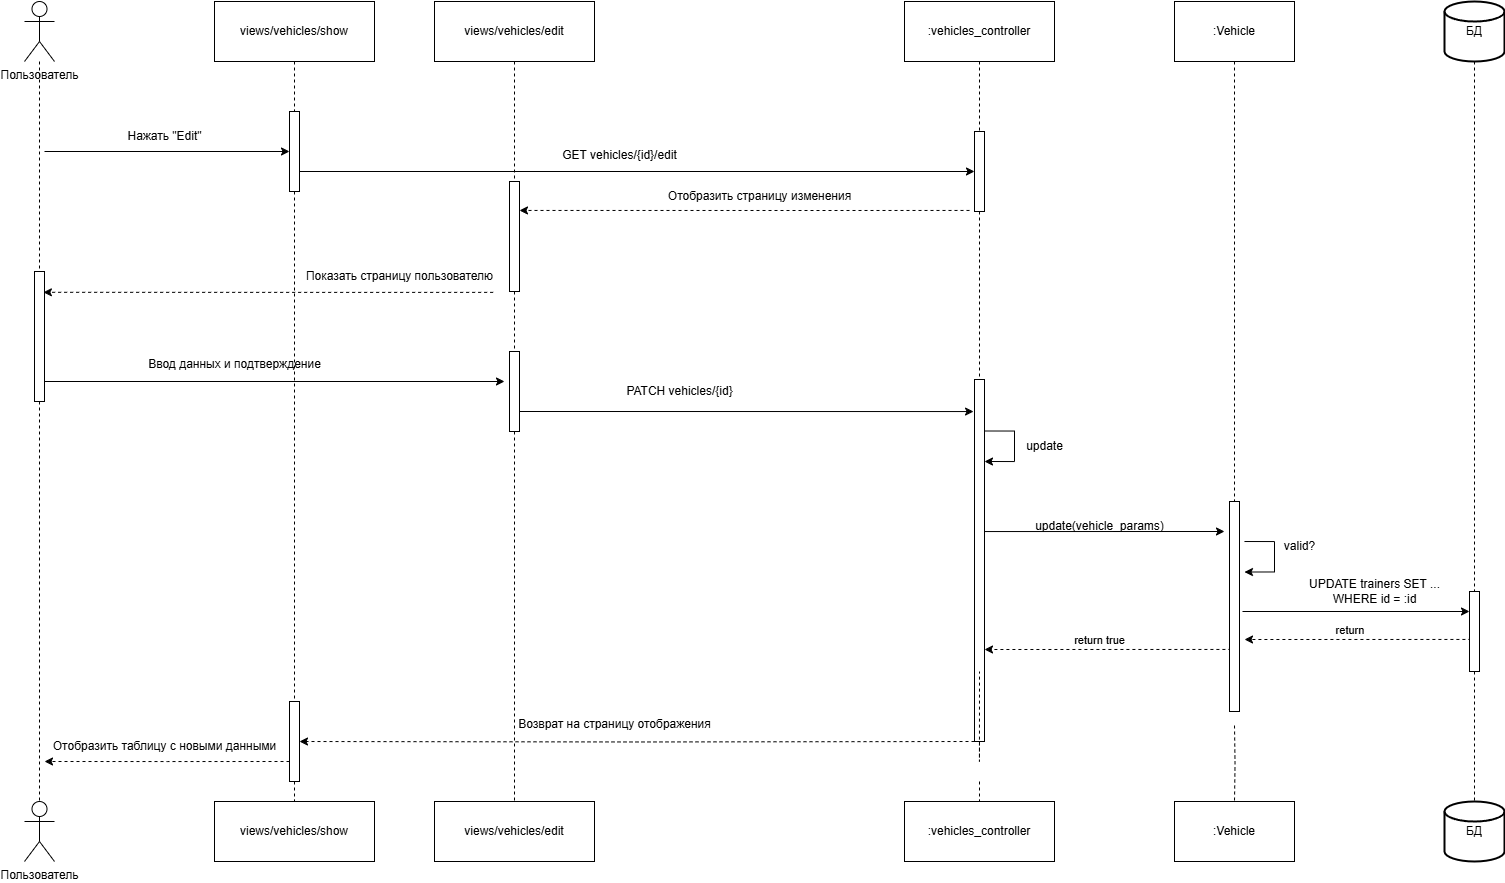

The diagram above was exported from draw.io. Its source (the exported page's mxGraphModel, read from the mxfile embedded in the PNG):
<mxGraphModel dx="1374" dy="751" grid="1" gridSize="10" guides="1" tooltips="1" connect="1" arrows="1" fold="1" page="1" pageScale="1" pageWidth="827" pageHeight="1169" math="0" shadow="0">
  <root>
    <mxCell id="0" />
    <mxCell id="1" parent="0" />
    <mxCell id="hyCBkII7PT5BY-3-G8Qy-39" value="views/vehicles/show" style="rounded=0;whiteSpace=wrap;html=1;" parent="1" vertex="1">
      <mxGeometry x="350" y="1030" width="160" height="60" as="geometry" />
    </mxCell>
    <mxCell id="hyCBkII7PT5BY-3-G8Qy-51" value="" style="edgeStyle=orthogonalEdgeStyle;rounded=0;orthogonalLoop=1;jettySize=auto;html=1;exitX=0.5;exitY=1;exitDx=0;exitDy=0;entryX=0.5;entryY=0;entryDx=0;entryDy=0;dashed=1;endArrow=none;startFill=0;" parent="1" source="lW9Lx7tVs1pUB0EugpWr-50" target="hyCBkII7PT5BY-3-G8Qy-60" edge="1">
      <mxGeometry relative="1" as="geometry">
        <mxPoint x="430" y="1100" as="sourcePoint" />
        <mxPoint x="430" y="1510" as="targetPoint" />
      </mxGeometry>
    </mxCell>
    <mxCell id="hyCBkII7PT5BY-3-G8Qy-60" value="views/vehicles/show" style="rounded=0;whiteSpace=wrap;html=1;" parent="1" vertex="1">
      <mxGeometry x="350" y="1830" width="160" height="60" as="geometry" />
    </mxCell>
    <mxCell id="hyCBkII7PT5BY-3-G8Qy-61" value="Пользователь" style="shape=umlActor;verticalLabelPosition=bottom;verticalAlign=top;html=1;outlineConnect=0;" parent="1" vertex="1">
      <mxGeometry x="160" y="1030" width="30" height="60" as="geometry" />
    </mxCell>
    <mxCell id="hyCBkII7PT5BY-3-G8Qy-62" value="Пользователь" style="shape=umlActor;verticalLabelPosition=bottom;verticalAlign=top;html=1;outlineConnect=0;" parent="1" vertex="1">
      <mxGeometry x="160" y="1830" width="30" height="60" as="geometry" />
    </mxCell>
    <mxCell id="hyCBkII7PT5BY-3-G8Qy-63" style="edgeStyle=orthogonalEdgeStyle;rounded=0;orthogonalLoop=1;jettySize=auto;html=1;entryX=0.5;entryY=0;entryDx=0;entryDy=0;entryPerimeter=0;endArrow=none;startFill=0;dashed=1;" parent="1" source="hyCBkII7PT5BY-3-G8Qy-92" target="hyCBkII7PT5BY-3-G8Qy-62" edge="1">
      <mxGeometry relative="1" as="geometry" />
    </mxCell>
    <mxCell id="hyCBkII7PT5BY-3-G8Qy-65" value="" style="edgeStyle=orthogonalEdgeStyle;rounded=0;orthogonalLoop=1;jettySize=auto;html=1;exitX=0.5;exitY=1;exitDx=0;exitDy=0;entryX=0.5;entryY=0;entryDx=0;entryDy=0;dashed=1;endArrow=none;startFill=0;" parent="1" source="hyCBkII7PT5BY-3-G8Qy-39" target="hyCBkII7PT5BY-3-G8Qy-64" edge="1">
      <mxGeometry relative="1" as="geometry">
        <mxPoint x="430" y="1090" as="sourcePoint" />
        <mxPoint x="430" y="1660" as="targetPoint" />
      </mxGeometry>
    </mxCell>
    <mxCell id="hyCBkII7PT5BY-3-G8Qy-77" style="edgeStyle=orthogonalEdgeStyle;rounded=0;orthogonalLoop=1;jettySize=auto;html=1;exitX=1;exitY=0.75;exitDx=0;exitDy=0;entryX=0;entryY=0.5;entryDx=0;entryDy=0;" parent="1" source="hyCBkII7PT5BY-3-G8Qy-64" target="hyCBkII7PT5BY-3-G8Qy-79" edge="1">
      <mxGeometry relative="1" as="geometry">
        <mxPoint x="1090" y="1200" as="targetPoint" />
      </mxGeometry>
    </mxCell>
    <mxCell id="hyCBkII7PT5BY-3-G8Qy-64" value="" style="rounded=0;whiteSpace=wrap;html=1;" parent="1" vertex="1">
      <mxGeometry x="425" y="1140" width="10" height="80" as="geometry" />
    </mxCell>
    <mxCell id="hyCBkII7PT5BY-3-G8Qy-66" value="" style="endArrow=classic;html=1;rounded=0;entryX=0;entryY=0.5;entryDx=0;entryDy=0;" parent="1" target="hyCBkII7PT5BY-3-G8Qy-64" edge="1">
      <mxGeometry width="50" height="50" relative="1" as="geometry">
        <mxPoint x="180" y="1180" as="sourcePoint" />
        <mxPoint x="920" y="860" as="targetPoint" />
      </mxGeometry>
    </mxCell>
    <mxCell id="hyCBkII7PT5BY-3-G8Qy-67" value="Нажать &quot;Edit&quot;" style="text;html=1;align=center;verticalAlign=middle;resizable=0;points=[];autosize=1;strokeColor=none;fillColor=none;" parent="1" vertex="1">
      <mxGeometry x="250" y="1150" width="100" height="30" as="geometry" />
    </mxCell>
    <mxCell id="hyCBkII7PT5BY-3-G8Qy-70" style="edgeStyle=orthogonalEdgeStyle;rounded=0;orthogonalLoop=1;jettySize=auto;html=1;exitX=0.5;exitY=1;exitDx=0;exitDy=0;entryX=0.5;entryY=0;entryDx=0;entryDy=0;dashed=1;endArrow=none;startFill=0;" parent="1" target="hyCBkII7PT5BY-3-G8Qy-69" edge="1">
      <mxGeometry relative="1" as="geometry">
        <mxPoint x="1115" y="1810" as="sourcePoint" />
      </mxGeometry>
    </mxCell>
    <mxCell id="hyCBkII7PT5BY-3-G8Qy-68" value=":vehicles_controller" style="rounded=0;whiteSpace=wrap;html=1;" parent="1" vertex="1">
      <mxGeometry x="1040" y="1030" width="150" height="60" as="geometry" />
    </mxCell>
    <mxCell id="hyCBkII7PT5BY-3-G8Qy-69" value=":vehicles_controller" style="rounded=0;whiteSpace=wrap;html=1;" parent="1" vertex="1">
      <mxGeometry x="1040" y="1830" width="150" height="60" as="geometry" />
    </mxCell>
    <mxCell id="hyCBkII7PT5BY-3-G8Qy-73" style="edgeStyle=orthogonalEdgeStyle;rounded=0;orthogonalLoop=1;jettySize=auto;html=1;exitX=0.5;exitY=1;exitDx=0;exitDy=0;entryX=0.5;entryY=0;entryDx=0;entryDy=0;dashed=1;endArrow=none;startFill=0;" parent="1" source="lW9Lx7tVs1pUB0EugpWr-1" target="hyCBkII7PT5BY-3-G8Qy-72" edge="1">
      <mxGeometry relative="1" as="geometry" />
    </mxCell>
    <mxCell id="hyCBkII7PT5BY-3-G8Qy-71" value="views/vehicles/edit" style="rounded=0;whiteSpace=wrap;html=1;" parent="1" vertex="1">
      <mxGeometry x="570" y="1030" width="160" height="60" as="geometry" />
    </mxCell>
    <mxCell id="hyCBkII7PT5BY-3-G8Qy-72" value="views/vehicles/edit" style="rounded=0;whiteSpace=wrap;html=1;" parent="1" vertex="1">
      <mxGeometry x="570" y="1830" width="160" height="60" as="geometry" />
    </mxCell>
    <mxCell id="hyCBkII7PT5BY-3-G8Qy-78" value="GET vehicles/{id}/edit" style="text;html=1;align=center;verticalAlign=middle;resizable=0;points=[];autosize=1;strokeColor=none;fillColor=none;" parent="1" vertex="1">
      <mxGeometry x="685" y="1169" width="140" height="30" as="geometry" />
    </mxCell>
    <mxCell id="hyCBkII7PT5BY-3-G8Qy-82" value="" style="edgeStyle=orthogonalEdgeStyle;rounded=0;orthogonalLoop=1;jettySize=auto;html=1;exitX=0.5;exitY=1;exitDx=0;exitDy=0;entryX=0.5;entryY=0;entryDx=0;entryDy=0;dashed=1;endArrow=none;startFill=0;" parent="1" source="hyCBkII7PT5BY-3-G8Qy-68" target="hyCBkII7PT5BY-3-G8Qy-79" edge="1">
      <mxGeometry relative="1" as="geometry">
        <mxPoint x="1115" y="1090" as="sourcePoint" />
        <mxPoint x="1115" y="1660" as="targetPoint" />
      </mxGeometry>
    </mxCell>
    <mxCell id="hyCBkII7PT5BY-3-G8Qy-79" value="" style="rounded=0;whiteSpace=wrap;html=1;" parent="1" vertex="1">
      <mxGeometry x="1110" y="1160" width="10" height="80" as="geometry" />
    </mxCell>
    <mxCell id="hyCBkII7PT5BY-3-G8Qy-84" value="" style="edgeStyle=orthogonalEdgeStyle;rounded=0;orthogonalLoop=1;jettySize=auto;html=1;exitX=0.5;exitY=1;exitDx=0;exitDy=0;entryX=0.5;entryY=0;entryDx=0;entryDy=0;dashed=1;endArrow=none;startFill=0;" parent="1" source="hyCBkII7PT5BY-3-G8Qy-71" target="hyCBkII7PT5BY-3-G8Qy-83" edge="1">
      <mxGeometry relative="1" as="geometry">
        <mxPoint x="650" y="1090" as="sourcePoint" />
        <mxPoint x="650" y="1660" as="targetPoint" />
      </mxGeometry>
    </mxCell>
    <mxCell id="hyCBkII7PT5BY-3-G8Qy-83" value="" style="rounded=0;whiteSpace=wrap;html=1;" parent="1" vertex="1">
      <mxGeometry x="645" y="1210" width="10" height="110" as="geometry" />
    </mxCell>
    <mxCell id="hyCBkII7PT5BY-3-G8Qy-86" value="Отобразить страницу изменения" style="text;html=1;align=center;verticalAlign=middle;resizable=0;points=[];autosize=1;strokeColor=none;fillColor=none;" parent="1" vertex="1">
      <mxGeometry x="790" y="1210" width="210" height="30" as="geometry" />
    </mxCell>
    <mxCell id="hyCBkII7PT5BY-3-G8Qy-93" value="" style="edgeStyle=orthogonalEdgeStyle;rounded=0;orthogonalLoop=1;jettySize=auto;html=1;entryX=0.5;entryY=0;entryDx=0;entryDy=0;entryPerimeter=0;endArrow=none;startFill=0;dashed=1;" parent="1" source="hyCBkII7PT5BY-3-G8Qy-61" target="hyCBkII7PT5BY-3-G8Qy-92" edge="1">
      <mxGeometry relative="1" as="geometry">
        <mxPoint x="175" y="1090" as="sourcePoint" />
        <mxPoint x="175" y="1660" as="targetPoint" />
      </mxGeometry>
    </mxCell>
    <mxCell id="hyCBkII7PT5BY-3-G8Qy-92" value="" style="rounded=0;whiteSpace=wrap;html=1;" parent="1" vertex="1">
      <mxGeometry x="170" y="1300" width="10" height="130" as="geometry" />
    </mxCell>
    <mxCell id="hyCBkII7PT5BY-3-G8Qy-94" style="edgeStyle=orthogonalEdgeStyle;rounded=0;orthogonalLoop=1;jettySize=auto;html=1;exitX=0.946;exitY=1.029;exitDx=0;exitDy=0;entryX=0.888;entryY=0.16;entryDx=0;entryDy=0;entryPerimeter=0;dashed=1;exitPerimeter=0;" parent="1" source="hyCBkII7PT5BY-3-G8Qy-95" target="hyCBkII7PT5BY-3-G8Qy-92" edge="1">
      <mxGeometry relative="1" as="geometry">
        <mxPoint x="895.0000000000002" y="1320.0000000000002" as="sourcePoint" />
        <Array as="points">
          <mxPoint x="480" y="1321" />
          <mxPoint x="480" y="1321" />
        </Array>
      </mxGeometry>
    </mxCell>
    <mxCell id="hyCBkII7PT5BY-3-G8Qy-95" value="Показать страницу пользователю" style="text;html=1;align=center;verticalAlign=middle;resizable=0;points=[];autosize=1;strokeColor=none;fillColor=none;" parent="1" vertex="1">
      <mxGeometry x="430" y="1290" width="210" height="30" as="geometry" />
    </mxCell>
    <mxCell id="lW9Lx7tVs1pUB0EugpWr-2" value="" style="edgeStyle=orthogonalEdgeStyle;rounded=0;orthogonalLoop=1;jettySize=auto;html=1;exitX=0.5;exitY=1;exitDx=0;exitDy=0;entryX=0.5;entryY=0;entryDx=0;entryDy=0;dashed=1;endArrow=none;startFill=0;" parent="1" source="hyCBkII7PT5BY-3-G8Qy-83" target="lW9Lx7tVs1pUB0EugpWr-1" edge="1">
      <mxGeometry relative="1" as="geometry">
        <mxPoint x="650" y="1290" as="sourcePoint" />
        <mxPoint x="650" y="1660" as="targetPoint" />
      </mxGeometry>
    </mxCell>
    <mxCell id="lW9Lx7tVs1pUB0EugpWr-1" value="" style="rounded=0;whiteSpace=wrap;html=1;" parent="1" vertex="1">
      <mxGeometry x="645" y="1380" width="10" height="80" as="geometry" />
    </mxCell>
    <mxCell id="lW9Lx7tVs1pUB0EugpWr-4" value="" style="endArrow=classic;html=1;rounded=0;" parent="1" edge="1">
      <mxGeometry width="50" height="50" relative="1" as="geometry">
        <mxPoint x="180" y="1410" as="sourcePoint" />
        <mxPoint x="640" y="1410" as="targetPoint" />
      </mxGeometry>
    </mxCell>
    <mxCell id="lW9Lx7tVs1pUB0EugpWr-5" value="Ввод данных и подтверждение" style="text;html=1;align=center;verticalAlign=middle;resizable=0;points=[];autosize=1;strokeColor=none;fillColor=none;" parent="1" vertex="1">
      <mxGeometry x="270" y="1378" width="200" height="30" as="geometry" />
    </mxCell>
    <mxCell id="lW9Lx7tVs1pUB0EugpWr-7" value="" style="edgeStyle=orthogonalEdgeStyle;rounded=0;orthogonalLoop=1;jettySize=auto;html=1;exitX=0.5;exitY=1;exitDx=0;exitDy=0;entryX=0.5;entryY=0;entryDx=0;entryDy=0;dashed=1;endArrow=none;startFill=0;" parent="1" source="hyCBkII7PT5BY-3-G8Qy-79" target="lW9Lx7tVs1pUB0EugpWr-6" edge="1">
      <mxGeometry relative="1" as="geometry">
        <mxPoint x="1115" y="1240" as="sourcePoint" />
        <mxPoint x="1115" y="1660" as="targetPoint" />
      </mxGeometry>
    </mxCell>
    <mxCell id="lW9Lx7tVs1pUB0EugpWr-24" style="edgeStyle=orthogonalEdgeStyle;rounded=0;orthogonalLoop=1;jettySize=auto;html=1;exitX=1;exitY=1;exitDx=0;exitDy=0;" parent="1" source="lW9Lx7tVs1pUB0EugpWr-6" edge="1">
      <mxGeometry relative="1" as="geometry">
        <mxPoint x="1360" y="1560" as="targetPoint" />
        <Array as="points">
          <mxPoint x="1120" y="1560" />
        </Array>
      </mxGeometry>
    </mxCell>
    <mxCell id="lW9Lx7tVs1pUB0EugpWr-6" value="" style="rounded=0;whiteSpace=wrap;html=1;" parent="1" vertex="1">
      <mxGeometry x="1110" y="1408" width="10" height="362" as="geometry" />
    </mxCell>
    <mxCell id="lW9Lx7tVs1pUB0EugpWr-9" value="PATCH vehicles/{id}" style="text;html=1;align=center;verticalAlign=middle;resizable=0;points=[];autosize=1;strokeColor=none;fillColor=none;" parent="1" vertex="1">
      <mxGeometry x="750" y="1405" width="130" height="30" as="geometry" />
    </mxCell>
    <mxCell id="lW9Lx7tVs1pUB0EugpWr-12" style="edgeStyle=orthogonalEdgeStyle;rounded=0;orthogonalLoop=1;jettySize=auto;html=1;exitX=0.5;exitY=1;exitDx=0;exitDy=0;entryX=0.5;entryY=0;entryDx=0;entryDy=0;dashed=1;endArrow=none;startFill=0;" parent="1" target="lW9Lx7tVs1pUB0EugpWr-11" edge="1">
      <mxGeometry relative="1" as="geometry">
        <mxPoint x="1370" y="1754" as="sourcePoint" />
      </mxGeometry>
    </mxCell>
    <mxCell id="lW9Lx7tVs1pUB0EugpWr-10" value=":Vehicle" style="rounded=0;whiteSpace=wrap;html=1;" parent="1" vertex="1">
      <mxGeometry x="1310" y="1030" width="120" height="60" as="geometry" />
    </mxCell>
    <mxCell id="lW9Lx7tVs1pUB0EugpWr-11" value=":Vehicle" style="rounded=0;whiteSpace=wrap;html=1;" parent="1" vertex="1">
      <mxGeometry x="1310" y="1830" width="120" height="60" as="geometry" />
    </mxCell>
    <mxCell id="lW9Lx7tVs1pUB0EugpWr-13" value="БД" style="strokeWidth=2;html=1;shape=mxgraph.flowchart.database;whiteSpace=wrap;" parent="1" vertex="1">
      <mxGeometry x="1580" y="1030" width="60" height="60" as="geometry" />
    </mxCell>
    <mxCell id="lW9Lx7tVs1pUB0EugpWr-14" value="БД" style="strokeWidth=2;html=1;shape=mxgraph.flowchart.database;whiteSpace=wrap;" parent="1" vertex="1">
      <mxGeometry x="1580" y="1830" width="60" height="60" as="geometry" />
    </mxCell>
    <mxCell id="lW9Lx7tVs1pUB0EugpWr-15" style="edgeStyle=orthogonalEdgeStyle;rounded=0;orthogonalLoop=1;jettySize=auto;html=1;exitX=0.5;exitY=1;exitDx=0;exitDy=0;exitPerimeter=0;entryX=0.5;entryY=0;entryDx=0;entryDy=0;entryPerimeter=0;dashed=1;endArrow=none;startFill=0;" parent="1" source="lW9Lx7tVs1pUB0EugpWr-39" target="lW9Lx7tVs1pUB0EugpWr-14" edge="1">
      <mxGeometry relative="1" as="geometry" />
    </mxCell>
    <mxCell id="lW9Lx7tVs1pUB0EugpWr-18" style="edgeStyle=orthogonalEdgeStyle;rounded=0;orthogonalLoop=1;jettySize=auto;html=1;exitX=1;exitY=0.5;exitDx=0;exitDy=0;entryX=1;entryY=0.75;entryDx=0;entryDy=0;" parent="1" edge="1">
      <mxGeometry relative="1" as="geometry">
        <mxPoint x="1120" y="1459.5" as="sourcePoint" />
        <mxPoint x="1120" y="1490" as="targetPoint" />
        <Array as="points">
          <mxPoint x="1150" y="1459.5" />
          <mxPoint x="1150" y="1490.5" />
        </Array>
      </mxGeometry>
    </mxCell>
    <mxCell id="lW9Lx7tVs1pUB0EugpWr-19" value="update" style="text;html=1;align=center;verticalAlign=middle;resizable=0;points=[];autosize=1;strokeColor=none;fillColor=none;" parent="1" vertex="1">
      <mxGeometry x="1150" y="1460" width="60" height="30" as="geometry" />
    </mxCell>
    <mxCell id="lW9Lx7tVs1pUB0EugpWr-26" value="update(vehicle_params)" style="text;html=1;align=center;verticalAlign=middle;resizable=0;points=[];autosize=1;strokeColor=none;fillColor=none;" parent="1" vertex="1">
      <mxGeometry x="1160" y="1540" width="150" height="30" as="geometry" />
    </mxCell>
    <mxCell id="lW9Lx7tVs1pUB0EugpWr-28" value="valid?" style="text;html=1;align=center;verticalAlign=middle;resizable=0;points=[];autosize=1;strokeColor=none;fillColor=none;" parent="1" vertex="1">
      <mxGeometry x="1410" y="1560" width="50" height="30" as="geometry" />
    </mxCell>
    <mxCell id="lW9Lx7tVs1pUB0EugpWr-32" value="" style="edgeStyle=orthogonalEdgeStyle;rounded=0;orthogonalLoop=1;jettySize=auto;html=1;exitX=0.5;exitY=1;exitDx=0;exitDy=0;dashed=1;endArrow=none;startFill=0;" parent="1" source="lW9Lx7tVs1pUB0EugpWr-6" edge="1">
      <mxGeometry relative="1" as="geometry">
        <mxPoint x="1115" y="1570" as="sourcePoint" />
        <mxPoint x="1115" y="1700" as="targetPoint" />
      </mxGeometry>
    </mxCell>
    <mxCell id="lW9Lx7tVs1pUB0EugpWr-40" value="" style="edgeStyle=orthogonalEdgeStyle;rounded=0;orthogonalLoop=1;jettySize=auto;html=1;exitX=0.5;exitY=1;exitDx=0;exitDy=0;exitPerimeter=0;entryX=0.5;entryY=0;entryDx=0;entryDy=0;entryPerimeter=0;dashed=1;endArrow=none;startFill=0;" parent="1" source="lW9Lx7tVs1pUB0EugpWr-13" target="lW9Lx7tVs1pUB0EugpWr-39" edge="1">
      <mxGeometry relative="1" as="geometry">
        <mxPoint x="1610" y="1090" as="sourcePoint" />
        <mxPoint x="1610" y="1830" as="targetPoint" />
      </mxGeometry>
    </mxCell>
    <mxCell id="lW9Lx7tVs1pUB0EugpWr-39" value="" style="rounded=0;whiteSpace=wrap;html=1;" parent="1" vertex="1">
      <mxGeometry x="1605" y="1620" width="10" height="80" as="geometry" />
    </mxCell>
    <mxCell id="lW9Lx7tVs1pUB0EugpWr-41" style="edgeStyle=orthogonalEdgeStyle;rounded=0;orthogonalLoop=1;jettySize=auto;html=1;exitX=1;exitY=0.5;exitDx=0;exitDy=0;entryX=-0.3;entryY=0.175;entryDx=0;entryDy=0;entryPerimeter=0;" parent="1" edge="1">
      <mxGeometry relative="1" as="geometry">
        <mxPoint x="1378" y="1640" as="sourcePoint" />
        <mxPoint x="1605" y="1640" as="targetPoint" />
      </mxGeometry>
    </mxCell>
    <mxCell id="lW9Lx7tVs1pUB0EugpWr-42" value="UPDATE trainers SET ...&lt;div&gt;WHERE id = :id&lt;/div&gt;" style="text;html=1;align=center;verticalAlign=middle;resizable=0;points=[];autosize=1;strokeColor=none;fillColor=none;" parent="1" vertex="1">
      <mxGeometry x="1430" y="1600" width="160" height="40" as="geometry" />
    </mxCell>
    <mxCell id="lW9Lx7tVs1pUB0EugpWr-43" style="edgeStyle=orthogonalEdgeStyle;rounded=0;orthogonalLoop=1;jettySize=auto;html=1;exitX=1;exitY=0.75;exitDx=0;exitDy=0;" parent="1" source="lW9Lx7tVs1pUB0EugpWr-1" edge="1">
      <mxGeometry relative="1" as="geometry">
        <mxPoint x="1110" y="1440" as="targetPoint" />
        <Array as="points">
          <mxPoint x="1109" y="1440" />
        </Array>
      </mxGeometry>
    </mxCell>
    <mxCell id="lW9Lx7tVs1pUB0EugpWr-52" style="edgeStyle=orthogonalEdgeStyle;rounded=0;orthogonalLoop=1;jettySize=auto;html=1;exitX=0;exitY=0.5;exitDx=0;exitDy=0;entryX=1;entryY=0.5;entryDx=0;entryDy=0;dashed=1;" parent="1" target="lW9Lx7tVs1pUB0EugpWr-50" edge="1">
      <mxGeometry relative="1" as="geometry">
        <mxPoint x="1110" y="1770" as="sourcePoint" />
      </mxGeometry>
    </mxCell>
    <mxCell id="lW9Lx7tVs1pUB0EugpWr-51" value="" style="edgeStyle=orthogonalEdgeStyle;rounded=0;orthogonalLoop=1;jettySize=auto;html=1;exitX=0.5;exitY=1;exitDx=0;exitDy=0;entryX=0.5;entryY=0;entryDx=0;entryDy=0;dashed=1;endArrow=none;startFill=0;" parent="1" source="hyCBkII7PT5BY-3-G8Qy-64" target="lW9Lx7tVs1pUB0EugpWr-50" edge="1">
      <mxGeometry relative="1" as="geometry">
        <mxPoint x="430" y="1220" as="sourcePoint" />
        <mxPoint x="430" y="1830" as="targetPoint" />
      </mxGeometry>
    </mxCell>
    <mxCell id="lW9Lx7tVs1pUB0EugpWr-54" style="edgeStyle=orthogonalEdgeStyle;rounded=0;orthogonalLoop=1;jettySize=auto;html=1;exitX=0;exitY=0.75;exitDx=0;exitDy=0;dashed=1;" parent="1" source="lW9Lx7tVs1pUB0EugpWr-50" edge="1">
      <mxGeometry relative="1" as="geometry">
        <mxPoint x="180" y="1790" as="targetPoint" />
      </mxGeometry>
    </mxCell>
    <mxCell id="lW9Lx7tVs1pUB0EugpWr-50" value="" style="rounded=0;whiteSpace=wrap;html=1;" parent="1" vertex="1">
      <mxGeometry x="425" y="1730" width="10" height="80" as="geometry" />
    </mxCell>
    <mxCell id="lW9Lx7tVs1pUB0EugpWr-53" value="Возврат на страницу отображения" style="text;html=1;align=center;verticalAlign=middle;resizable=0;points=[];autosize=1;strokeColor=none;fillColor=none;" parent="1" vertex="1">
      <mxGeometry x="640" y="1738" width="220" height="30" as="geometry" />
    </mxCell>
    <mxCell id="lW9Lx7tVs1pUB0EugpWr-55" value="Отобразить таблицу с новыми данными" style="text;html=1;align=center;verticalAlign=middle;resizable=0;points=[];autosize=1;strokeColor=none;fillColor=none;" parent="1" vertex="1">
      <mxGeometry x="175" y="1760" width="250" height="30" as="geometry" />
    </mxCell>
    <mxCell id="qaLdMKwf9Oc9Z5o-TqOi-3" value="" style="edgeStyle=orthogonalEdgeStyle;rounded=0;orthogonalLoop=1;jettySize=auto;html=1;exitX=0.5;exitY=1;exitDx=0;exitDy=0;entryX=0.5;entryY=0;entryDx=0;entryDy=0;dashed=1;endArrow=none;startFill=0;" edge="1" parent="1" source="lW9Lx7tVs1pUB0EugpWr-10" target="qaLdMKwf9Oc9Z5o-TqOi-2">
      <mxGeometry relative="1" as="geometry">
        <mxPoint x="1370" y="1090" as="sourcePoint" />
        <mxPoint x="1370" y="1674" as="targetPoint" />
        <Array as="points" />
      </mxGeometry>
    </mxCell>
    <mxCell id="qaLdMKwf9Oc9Z5o-TqOi-2" value="" style="rounded=0;whiteSpace=wrap;html=1;" vertex="1" parent="1">
      <mxGeometry x="1365" y="1530" width="10" height="210" as="geometry" />
    </mxCell>
    <mxCell id="qaLdMKwf9Oc9Z5o-TqOi-4" style="edgeStyle=orthogonalEdgeStyle;rounded=0;orthogonalLoop=1;jettySize=auto;html=1;exitX=1;exitY=0.5;exitDx=0;exitDy=0;entryX=1;entryY=0.75;entryDx=0;entryDy=0;" edge="1" parent="1">
      <mxGeometry relative="1" as="geometry">
        <mxPoint x="1379.96" y="1570.02" as="sourcePoint" />
        <mxPoint x="1379.96" y="1600.52" as="targetPoint" />
        <Array as="points">
          <mxPoint x="1409.96" y="1570.02" />
          <mxPoint x="1409.96" y="1601.02" />
        </Array>
      </mxGeometry>
    </mxCell>
    <mxCell id="qaLdMKwf9Oc9Z5o-TqOi-5" style="edgeStyle=orthogonalEdgeStyle;rounded=0;orthogonalLoop=1;jettySize=auto;html=1;exitX=0.946;exitY=1.029;exitDx=0;exitDy=0;entryX=0.888;entryY=0.16;entryDx=0;entryDy=0;entryPerimeter=0;dashed=1;exitPerimeter=0;" edge="1" parent="1">
      <mxGeometry relative="1" as="geometry">
        <mxPoint x="1105" y="1238.95" as="sourcePoint" />
        <mxPoint x="655" y="1238.95" as="targetPoint" />
        <Array as="points">
          <mxPoint x="956" y="1238.95" />
          <mxPoint x="956" y="1238.95" />
        </Array>
      </mxGeometry>
    </mxCell>
    <mxCell id="qaLdMKwf9Oc9Z5o-TqOi-6" style="edgeStyle=orthogonalEdgeStyle;rounded=0;orthogonalLoop=1;jettySize=auto;html=1;exitX=0;exitY=0.75;exitDx=0;exitDy=0;dashed=1;" edge="1" parent="1">
      <mxGeometry relative="1" as="geometry">
        <mxPoint x="1120" y="1678" as="targetPoint" />
        <Array as="points">
          <mxPoint x="1365" y="1678" />
        </Array>
        <mxPoint x="1365" y="1670" as="sourcePoint" />
      </mxGeometry>
    </mxCell>
    <mxCell id="qaLdMKwf9Oc9Z5o-TqOi-7" value="return true" style="edgeLabel;html=1;align=center;verticalAlign=middle;resizable=0;points=[];" vertex="1" connectable="0" parent="qaLdMKwf9Oc9Z5o-TqOi-6">
      <mxGeometry x="0.1601" y="-2" relative="1" as="geometry">
        <mxPoint x="8" y="-8" as="offset" />
      </mxGeometry>
    </mxCell>
    <mxCell id="qaLdMKwf9Oc9Z5o-TqOi-10" style="edgeStyle=orthogonalEdgeStyle;rounded=0;orthogonalLoop=1;jettySize=auto;html=1;exitX=0;exitY=0.75;exitDx=0;exitDy=0;dashed=1;" edge="1" parent="1">
      <mxGeometry relative="1" as="geometry">
        <mxPoint x="1380" y="1668" as="targetPoint" />
        <Array as="points">
          <mxPoint x="1605" y="1668" />
        </Array>
        <mxPoint x="1605" y="1660" as="sourcePoint" />
      </mxGeometry>
    </mxCell>
    <mxCell id="qaLdMKwf9Oc9Z5o-TqOi-11" value="return&amp;nbsp;" style="edgeLabel;html=1;align=center;verticalAlign=middle;resizable=0;points=[];" vertex="1" connectable="0" parent="qaLdMKwf9Oc9Z5o-TqOi-10">
      <mxGeometry x="0.1601" y="-2" relative="1" as="geometry">
        <mxPoint x="8" y="-8" as="offset" />
      </mxGeometry>
    </mxCell>
  </root>
</mxGraphModel>